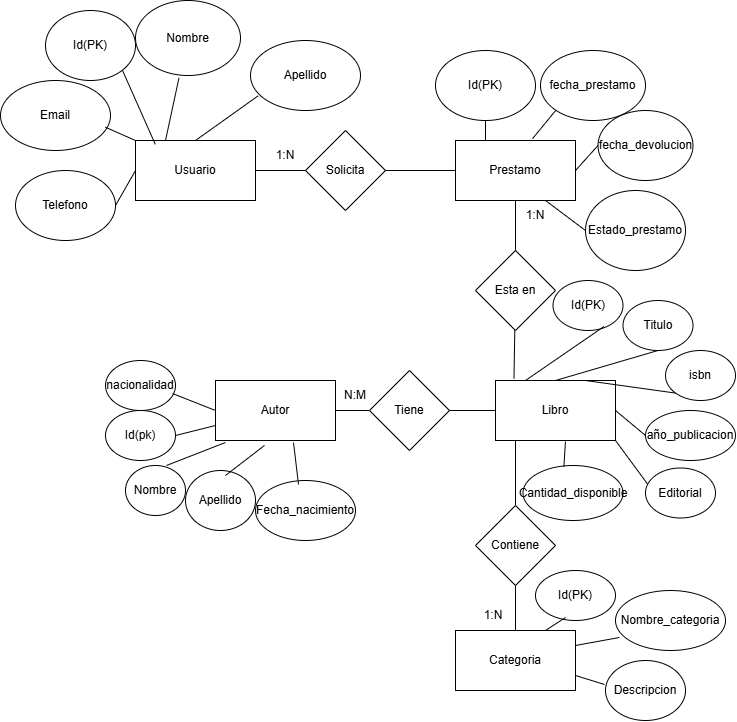

The diagram above was exported from draw.io. Its source (the exported page's mxGraphModel, read from the mxfile embedded in the PNG):
<mxGraphModel dx="2073" dy="1899" grid="1" gridSize="10" guides="1" tooltips="1" connect="1" arrows="1" fold="1" page="1" pageScale="1" pageWidth="827" pageHeight="1169" math="0" shadow="0">
  <root>
    <mxCell id="0" />
    <mxCell id="1" parent="0" />
    <mxCell id="VKECi4Hlh6_sv0JBtwvm-1" parent="1" style="rounded=0;whiteSpace=wrap;html=1;" value="Autor" vertex="1">
      <mxGeometry height="60" width="120" x="180" y="40" as="geometry" />
    </mxCell>
    <mxCell id="VKECi4Hlh6_sv0JBtwvm-2" parent="1" style="rounded=0;whiteSpace=wrap;html=1;" value="Prestamo" vertex="1">
      <mxGeometry height="60" width="120" x="420" y="-200" as="geometry" />
    </mxCell>
    <mxCell id="VKECi4Hlh6_sv0JBtwvm-3" parent="1" style="rounded=0;whiteSpace=wrap;html=1;" value="Usuario" vertex="1">
      <mxGeometry height="60" width="120" x="100" y="-200" as="geometry" />
    </mxCell>
    <mxCell id="VKECi4Hlh6_sv0JBtwvm-4" parent="1" style="rounded=0;whiteSpace=wrap;html=1;" value="Categoria" vertex="1">
      <mxGeometry height="60" width="120" x="420" y="290" as="geometry" />
    </mxCell>
    <mxCell id="VKECi4Hlh6_sv0JBtwvm-5" parent="1" style="rounded=0;whiteSpace=wrap;html=1;" value="Libro" vertex="1">
      <mxGeometry height="60" width="120" x="460" y="40" as="geometry" />
    </mxCell>
    <mxCell id="VKECi4Hlh6_sv0JBtwvm-8" parent="1" style="ellipse;whiteSpace=wrap;html=1;" value="Id(pk)" vertex="1">
      <mxGeometry height="50" width="70" x="70" y="70" as="geometry" />
    </mxCell>
    <mxCell id="VKECi4Hlh6_sv0JBtwvm-9" parent="1" style="ellipse;whiteSpace=wrap;html=1;" value="Nombre" vertex="1">
      <mxGeometry height="50" width="60" x="90" y="125" as="geometry" />
    </mxCell>
    <mxCell id="VKECi4Hlh6_sv0JBtwvm-10" parent="1" style="ellipse;whiteSpace=wrap;html=1;" value="Apellido" vertex="1">
      <mxGeometry height="60" width="70" x="150" y="130" as="geometry" />
    </mxCell>
    <mxCell id="VKECi4Hlh6_sv0JBtwvm-11" parent="1" style="ellipse;whiteSpace=wrap;html=1;" value="nacionalidad" vertex="1">
      <mxGeometry height="50" width="70" x="70" y="20" as="geometry" />
    </mxCell>
    <mxCell id="VKECi4Hlh6_sv0JBtwvm-12" parent="1" style="ellipse;whiteSpace=wrap;html=1;" value="Fecha_nacimiento" vertex="1">
      <mxGeometry height="60" width="100" x="220" y="140" as="geometry" />
    </mxCell>
    <mxCell id="VKECi4Hlh6_sv0JBtwvm-13" edge="1" parent="1" source="VKECi4Hlh6_sv0JBtwvm-11" style="endArrow=none;html=1;rounded=0;entryX=0;entryY=0.5;entryDx=0;entryDy=0;entryPerimeter=0;exitX=0.957;exitY=0.66;exitDx=0;exitDy=0;exitPerimeter=0;" target="VKECi4Hlh6_sv0JBtwvm-1" value="">
      <mxGeometry height="50" relative="1" width="50" as="geometry">
        <mxPoint x="140" y="50" as="sourcePoint" />
        <mxPoint x="190" as="targetPoint" />
      </mxGeometry>
    </mxCell>
    <mxCell id="VKECi4Hlh6_sv0JBtwvm-15" edge="1" parent="1" source="VKECi4Hlh6_sv0JBtwvm-8" style="endArrow=none;html=1;rounded=0;entryX=0;entryY=0.75;entryDx=0;entryDy=0;exitX=1;exitY=0.5;exitDx=0;exitDy=0;" target="VKECi4Hlh6_sv0JBtwvm-1" value="">
      <mxGeometry height="50" relative="1" width="50" as="geometry">
        <mxPoint x="150" y="100" as="sourcePoint" />
        <mxPoint x="190" y="50" as="targetPoint" />
      </mxGeometry>
    </mxCell>
    <mxCell id="VKECi4Hlh6_sv0JBtwvm-19" edge="1" parent="1" source="VKECi4Hlh6_sv0JBtwvm-9" style="endArrow=none;html=1;rounded=0;entryX=0.083;entryY=1.033;entryDx=0;entryDy=0;entryPerimeter=0;exitX=0.683;exitY=0;exitDx=0;exitDy=0;exitPerimeter=0;" target="VKECi4Hlh6_sv0JBtwvm-1" value="">
      <mxGeometry height="50" relative="1" width="50" as="geometry">
        <mxPoint x="150" y="140" as="sourcePoint" />
        <mxPoint x="200" y="90" as="targetPoint" />
      </mxGeometry>
    </mxCell>
    <mxCell id="VKECi4Hlh6_sv0JBtwvm-20" edge="1" parent="1" source="VKECi4Hlh6_sv0JBtwvm-10" style="endArrow=none;html=1;rounded=0;entryX=0.408;entryY=1.083;entryDx=0;entryDy=0;entryPerimeter=0;exitX=0.571;exitY=0.083;exitDx=0;exitDy=0;exitPerimeter=0;" target="VKECi4Hlh6_sv0JBtwvm-1" value="">
      <mxGeometry height="50" relative="1" width="50" as="geometry">
        <mxPoint x="215" y="130" as="sourcePoint" />
        <mxPoint x="265" y="80" as="targetPoint" />
      </mxGeometry>
    </mxCell>
    <mxCell id="VKECi4Hlh6_sv0JBtwvm-21" edge="1" parent="1" source="VKECi4Hlh6_sv0JBtwvm-12" style="endArrow=none;html=1;rounded=0;entryX=0.65;entryY=1.033;entryDx=0;entryDy=0;entryPerimeter=0;exitX=0.43;exitY=0.067;exitDx=0;exitDy=0;exitPerimeter=0;" target="VKECi4Hlh6_sv0JBtwvm-1" value="">
      <mxGeometry height="50" relative="1" width="50" as="geometry">
        <mxPoint x="340" y="210" as="sourcePoint" />
        <mxPoint x="390" y="160" as="targetPoint" />
      </mxGeometry>
    </mxCell>
    <mxCell id="VKECi4Hlh6_sv0JBtwvm-22" edge="1" parent="1" source="VKECi4Hlh6_sv0JBtwvm-1" style="endArrow=none;html=1;rounded=0;exitX=1;exitY=0.5;exitDx=0;exitDy=0;entryX=0;entryY=0.5;entryDx=0;entryDy=0;" target="VKECi4Hlh6_sv0JBtwvm-23" value="">
      <mxGeometry height="50" relative="1" width="50" as="geometry">
        <mxPoint x="300" y="80" as="sourcePoint" />
        <mxPoint x="330" y="70" as="targetPoint" />
      </mxGeometry>
    </mxCell>
    <mxCell id="VKECi4Hlh6_sv0JBtwvm-23" parent="1" style="rhombus;whiteSpace=wrap;html=1;" value="Tiene" vertex="1">
      <mxGeometry height="80" width="80" x="334" y="30" as="geometry" />
    </mxCell>
    <mxCell id="VKECi4Hlh6_sv0JBtwvm-25" edge="1" parent="1" style="endArrow=none;html=1;rounded=0;entryX=0;entryY=0.5;entryDx=0;entryDy=0;" target="VKECi4Hlh6_sv0JBtwvm-5" value="">
      <mxGeometry height="50" relative="1" width="50" as="geometry">
        <mxPoint x="414" y="70" as="sourcePoint" />
        <mxPoint x="450" y="70" as="targetPoint" />
      </mxGeometry>
    </mxCell>
    <mxCell id="VKECi4Hlh6_sv0JBtwvm-26" parent="1" style="ellipse;whiteSpace=wrap;html=1;" value="Id(PK)" vertex="1">
      <mxGeometry height="50" width="70" x="517.5" y="-60" as="geometry" />
    </mxCell>
    <mxCell id="VKECi4Hlh6_sv0JBtwvm-27" parent="1" style="ellipse;whiteSpace=wrap;html=1;" value="Titulo" vertex="1">
      <mxGeometry height="50" width="70" x="587.5" y="-40" as="geometry" />
    </mxCell>
    <mxCell id="VKECi4Hlh6_sv0JBtwvm-28" parent="1" style="ellipse;whiteSpace=wrap;html=1;" value="isbn" vertex="1">
      <mxGeometry height="50" width="70" x="630" y="10" as="geometry" />
    </mxCell>
    <mxCell id="VKECi4Hlh6_sv0JBtwvm-29" parent="1" style="ellipse;whiteSpace=wrap;html=1;" value="año_publicacion" vertex="1">
      <mxGeometry height="50" width="90" x="610" y="70" as="geometry" />
    </mxCell>
    <mxCell id="VKECi4Hlh6_sv0JBtwvm-30" parent="1" style="ellipse;whiteSpace=wrap;html=1;" value="Editorial" vertex="1">
      <mxGeometry height="50" width="70" x="610" y="127.5" as="geometry" />
    </mxCell>
    <mxCell id="VKECi4Hlh6_sv0JBtwvm-31" parent="1" style="ellipse;whiteSpace=wrap;html=1;" value="Cantidad_disponible" vertex="1">
      <mxGeometry height="55" width="100" x="487.5" y="125" as="geometry" />
    </mxCell>
    <mxCell id="VKECi4Hlh6_sv0JBtwvm-32" edge="1" parent="1" source="VKECi4Hlh6_sv0JBtwvm-5" style="endArrow=none;html=1;rounded=0;entryX=0.729;entryY=0.92;entryDx=0;entryDy=0;entryPerimeter=0;exitX=0.25;exitY=0;exitDx=0;exitDy=0;" target="VKECi4Hlh6_sv0JBtwvm-26" value="">
      <mxGeometry height="50" relative="1" width="50" as="geometry">
        <mxPoint x="430" y="140" as="sourcePoint" />
        <mxPoint x="480" y="90" as="targetPoint" />
      </mxGeometry>
    </mxCell>
    <mxCell id="VKECi4Hlh6_sv0JBtwvm-33" edge="1" parent="1" source="VKECi4Hlh6_sv0JBtwvm-5" style="endArrow=none;html=1;rounded=0;entryX=0.5;entryY=1;entryDx=0;entryDy=0;exitX=0.5;exitY=0;exitDx=0;exitDy=0;" target="VKECi4Hlh6_sv0JBtwvm-27" value="">
      <mxGeometry height="50" relative="1" width="50" as="geometry">
        <mxPoint x="430" y="140" as="sourcePoint" />
        <mxPoint x="480" y="90" as="targetPoint" />
      </mxGeometry>
    </mxCell>
    <mxCell id="VKECi4Hlh6_sv0JBtwvm-34" edge="1" parent="1" source="VKECi4Hlh6_sv0JBtwvm-5" style="endArrow=none;html=1;rounded=0;entryX=0;entryY=1;entryDx=0;entryDy=0;exitX=0.75;exitY=0;exitDx=0;exitDy=0;" target="VKECi4Hlh6_sv0JBtwvm-28" value="">
      <mxGeometry height="50" relative="1" width="50" as="geometry">
        <mxPoint x="430" y="140" as="sourcePoint" />
        <mxPoint x="480" y="90" as="targetPoint" />
      </mxGeometry>
    </mxCell>
    <mxCell id="VKECi4Hlh6_sv0JBtwvm-35" edge="1" parent="1" source="VKECi4Hlh6_sv0JBtwvm-5" style="endArrow=none;html=1;rounded=0;entryX=0;entryY=0.5;entryDx=0;entryDy=0;exitX=1;exitY=0.5;exitDx=0;exitDy=0;" target="VKECi4Hlh6_sv0JBtwvm-29" value="">
      <mxGeometry height="50" relative="1" width="50" as="geometry">
        <mxPoint x="430" y="140" as="sourcePoint" />
        <mxPoint x="480" y="90" as="targetPoint" />
      </mxGeometry>
    </mxCell>
    <mxCell id="VKECi4Hlh6_sv0JBtwvm-37" edge="1" parent="1" source="VKECi4Hlh6_sv0JBtwvm-5" style="endArrow=none;html=1;rounded=0;entryX=0.029;entryY=0.32;entryDx=0;entryDy=0;entryPerimeter=0;exitX=1;exitY=1;exitDx=0;exitDy=0;" target="VKECi4Hlh6_sv0JBtwvm-30" value="">
      <mxGeometry height="50" relative="1" width="50" as="geometry">
        <mxPoint x="430" y="140" as="sourcePoint" />
        <mxPoint x="480" y="90" as="targetPoint" />
      </mxGeometry>
    </mxCell>
    <mxCell id="VKECi4Hlh6_sv0JBtwvm-38" edge="1" parent="1" source="VKECi4Hlh6_sv0JBtwvm-31" style="endArrow=none;html=1;rounded=0;entryX=0.583;entryY=1.017;entryDx=0;entryDy=0;entryPerimeter=0;exitX=0.409;exitY=0.018;exitDx=0;exitDy=0;exitPerimeter=0;" target="VKECi4Hlh6_sv0JBtwvm-5" value="">
      <mxGeometry height="50" relative="1" width="50" as="geometry">
        <mxPoint x="430" y="140" as="sourcePoint" />
        <mxPoint x="480" y="90" as="targetPoint" />
      </mxGeometry>
    </mxCell>
    <mxCell id="VKECi4Hlh6_sv0JBtwvm-39" edge="1" parent="1" source="VKECi4Hlh6_sv0JBtwvm-40" style="endArrow=none;html=1;rounded=0;exitX=0.5;exitY=0;exitDx=0;exitDy=0;" value="">
      <mxGeometry height="50" relative="1" width="50" as="geometry">
        <mxPoint x="480" y="170" as="sourcePoint" />
        <mxPoint x="480" y="100" as="targetPoint" />
      </mxGeometry>
    </mxCell>
    <mxCell id="VKECi4Hlh6_sv0JBtwvm-40" parent="1" style="rhombus;whiteSpace=wrap;html=1;" value="Contiene" vertex="1">
      <mxGeometry height="80" width="80" x="440" y="165" as="geometry" />
    </mxCell>
    <mxCell id="VKECi4Hlh6_sv0JBtwvm-42" edge="1" parent="1" source="VKECi4Hlh6_sv0JBtwvm-4" style="endArrow=none;html=1;rounded=0;entryX=0.5;entryY=1;entryDx=0;entryDy=0;exitX=0.5;exitY=0;exitDx=0;exitDy=0;" target="VKECi4Hlh6_sv0JBtwvm-40" value="">
      <mxGeometry height="50" relative="1" width="50" as="geometry">
        <mxPoint x="480" y="290" as="sourcePoint" />
        <mxPoint x="500" y="230" as="targetPoint" />
      </mxGeometry>
    </mxCell>
    <mxCell id="VKECi4Hlh6_sv0JBtwvm-45" parent="1" style="ellipse;whiteSpace=wrap;html=1;" value="Descripcion" vertex="1">
      <mxGeometry height="60" width="80" x="570" y="320" as="geometry" />
    </mxCell>
    <mxCell id="VKECi4Hlh6_sv0JBtwvm-46" parent="1" style="ellipse;whiteSpace=wrap;html=1;" value="Nombre_categoria" vertex="1">
      <mxGeometry height="60" width="110" x="580" y="250" as="geometry" />
    </mxCell>
    <mxCell id="VKECi4Hlh6_sv0JBtwvm-47" parent="1" style="ellipse;whiteSpace=wrap;html=1;" value="Id(PK)" vertex="1">
      <mxGeometry height="50" width="80" x="500" y="230" as="geometry" />
    </mxCell>
    <mxCell id="VKECi4Hlh6_sv0JBtwvm-48" edge="1" parent="1" source="VKECi4Hlh6_sv0JBtwvm-4" style="endArrow=none;html=1;rounded=0;entryX=0.375;entryY=0.94;entryDx=0;entryDy=0;entryPerimeter=0;exitX=0.75;exitY=0;exitDx=0;exitDy=0;" target="VKECi4Hlh6_sv0JBtwvm-47" value="">
      <mxGeometry height="50" relative="1" width="50" as="geometry">
        <mxPoint x="430" y="430" as="sourcePoint" />
        <mxPoint x="480" y="380" as="targetPoint" />
      </mxGeometry>
    </mxCell>
    <mxCell id="VKECi4Hlh6_sv0JBtwvm-49" edge="1" parent="1" source="VKECi4Hlh6_sv0JBtwvm-4" style="endArrow=none;html=1;rounded=0;entryX=0.036;entryY=0.783;entryDx=0;entryDy=0;entryPerimeter=0;exitX=1;exitY=0.25;exitDx=0;exitDy=0;" target="VKECi4Hlh6_sv0JBtwvm-46" value="">
      <mxGeometry height="50" relative="1" width="50" as="geometry">
        <mxPoint x="430" y="430" as="sourcePoint" />
        <mxPoint x="480" y="380" as="targetPoint" />
      </mxGeometry>
    </mxCell>
    <mxCell id="VKECi4Hlh6_sv0JBtwvm-50" edge="1" parent="1" source="VKECi4Hlh6_sv0JBtwvm-4" style="endArrow=none;html=1;rounded=0;entryX=-0.012;entryY=0.4;entryDx=0;entryDy=0;entryPerimeter=0;exitX=1;exitY=0.75;exitDx=0;exitDy=0;" target="VKECi4Hlh6_sv0JBtwvm-45" value="">
      <mxGeometry height="50" relative="1" width="50" as="geometry">
        <mxPoint x="430" y="430" as="sourcePoint" />
        <mxPoint x="480" y="380" as="targetPoint" />
      </mxGeometry>
    </mxCell>
    <mxCell id="VKECi4Hlh6_sv0JBtwvm-51" edge="1" parent="1" source="VKECi4Hlh6_sv0JBtwvm-52" style="endArrow=none;html=1;rounded=0;entryX=0.154;entryY=-0.031;entryDx=0;entryDy=0;entryPerimeter=0;" target="VKECi4Hlh6_sv0JBtwvm-5" value="">
      <mxGeometry height="50" relative="1" width="50" as="geometry">
        <mxPoint x="478" y="-50" as="sourcePoint" />
        <mxPoint x="475" y="30" as="targetPoint" />
      </mxGeometry>
    </mxCell>
    <mxCell id="VKECi4Hlh6_sv0JBtwvm-52" parent="1" style="rhombus;whiteSpace=wrap;html=1;" value="Esta en" vertex="1">
      <mxGeometry height="80" width="80" x="440" y="-90" as="geometry" />
    </mxCell>
    <mxCell id="VKECi4Hlh6_sv0JBtwvm-54" edge="1" parent="1" source="VKECi4Hlh6_sv0JBtwvm-52" style="endArrow=none;html=1;rounded=0;entryX=0.5;entryY=1;entryDx=0;entryDy=0;exitX=0.5;exitY=0;exitDx=0;exitDy=0;" target="VKECi4Hlh6_sv0JBtwvm-2" value="">
      <mxGeometry height="50" relative="1" width="50" as="geometry">
        <mxPoint x="340" y="130" as="sourcePoint" />
        <mxPoint x="390" y="80" as="targetPoint" />
      </mxGeometry>
    </mxCell>
    <mxCell id="VKECi4Hlh6_sv0JBtwvm-55" parent="1" style="ellipse;whiteSpace=wrap;html=1;" value="fecha_prestamo" vertex="1">
      <mxGeometry height="70" width="105" x="505" y="-290" as="geometry" />
    </mxCell>
    <mxCell id="VKECi4Hlh6_sv0JBtwvm-56" parent="1" style="ellipse;whiteSpace=wrap;html=1;" value="Id(PK)" vertex="1">
      <mxGeometry height="70" width="100" x="400" y="-290" as="geometry" />
    </mxCell>
    <mxCell id="VKECi4Hlh6_sv0JBtwvm-57" parent="1" style="ellipse;whiteSpace=wrap;html=1;" value="fecha_devolucion" vertex="1">
      <mxGeometry height="70" width="95" x="562.5" y="-230" as="geometry" />
    </mxCell>
    <mxCell id="VKECi4Hlh6_sv0JBtwvm-58" parent="1" style="ellipse;whiteSpace=wrap;html=1;" value="Estado_prestamo" vertex="1">
      <mxGeometry height="80" width="100" x="550" y="-150" as="geometry" />
    </mxCell>
    <mxCell id="VKECi4Hlh6_sv0JBtwvm-59" edge="1" parent="1" source="VKECi4Hlh6_sv0JBtwvm-2" style="endArrow=none;html=1;rounded=0;entryX=0.5;entryY=1;entryDx=0;entryDy=0;exitX=0.25;exitY=0;exitDx=0;exitDy=0;" target="VKECi4Hlh6_sv0JBtwvm-56" value="">
      <mxGeometry height="50" relative="1" width="50" as="geometry">
        <mxPoint x="360" y="70" as="sourcePoint" />
        <mxPoint x="410" y="20" as="targetPoint" />
      </mxGeometry>
    </mxCell>
    <mxCell id="VKECi4Hlh6_sv0JBtwvm-60" edge="1" parent="1" source="VKECi4Hlh6_sv0JBtwvm-2" style="endArrow=none;html=1;rounded=0;entryX=0;entryY=1;entryDx=0;entryDy=0;exitX=0.642;exitY=-0.031;exitDx=0;exitDy=0;exitPerimeter=0;" target="VKECi4Hlh6_sv0JBtwvm-55" value="">
      <mxGeometry height="50" relative="1" width="50" as="geometry">
        <mxPoint x="360" y="70" as="sourcePoint" />
        <mxPoint x="410" y="20" as="targetPoint" />
      </mxGeometry>
    </mxCell>
    <mxCell id="VKECi4Hlh6_sv0JBtwvm-61" edge="1" parent="1" source="VKECi4Hlh6_sv0JBtwvm-2" style="endArrow=none;html=1;rounded=0;entryX=0;entryY=0.5;entryDx=0;entryDy=0;exitX=1;exitY=0.5;exitDx=0;exitDy=0;" target="VKECi4Hlh6_sv0JBtwvm-57" value="">
      <mxGeometry height="50" relative="1" width="50" as="geometry">
        <mxPoint x="540" y="-170" as="sourcePoint" />
        <mxPoint x="410" y="20" as="targetPoint" />
      </mxGeometry>
    </mxCell>
    <mxCell id="VKECi4Hlh6_sv0JBtwvm-62" edge="1" parent="1" source="VKECi4Hlh6_sv0JBtwvm-2" style="endArrow=none;html=1;rounded=0;entryX=0;entryY=0.5;entryDx=0;entryDy=0;exitX=0.75;exitY=1;exitDx=0;exitDy=0;" target="VKECi4Hlh6_sv0JBtwvm-58" value="">
      <mxGeometry height="50" relative="1" width="50" as="geometry">
        <mxPoint x="360" y="70" as="sourcePoint" />
        <mxPoint x="410" y="20" as="targetPoint" />
      </mxGeometry>
    </mxCell>
    <mxCell id="VKECi4Hlh6_sv0JBtwvm-63" edge="1" parent="1" source="VKECi4Hlh6_sv0JBtwvm-64" style="endArrow=none;html=1;rounded=0;entryX=0;entryY=0.5;entryDx=0;entryDy=0;exitX=1;exitY=0.5;exitDx=0;exitDy=0;" target="VKECi4Hlh6_sv0JBtwvm-2" value="">
      <mxGeometry height="50" relative="1" width="50" as="geometry">
        <mxPoint x="200" y="-80" as="sourcePoint" />
        <mxPoint x="250" y="-130" as="targetPoint" />
      </mxGeometry>
    </mxCell>
    <mxCell id="VKECi4Hlh6_sv0JBtwvm-64" parent="1" style="rhombus;whiteSpace=wrap;html=1;" value="Solicita" vertex="1">
      <mxGeometry height="80" width="80" x="270" y="-210" as="geometry" />
    </mxCell>
    <mxCell id="VKECi4Hlh6_sv0JBtwvm-66" edge="1" parent="1" source="VKECi4Hlh6_sv0JBtwvm-3" style="endArrow=none;html=1;rounded=0;entryX=0;entryY=0.5;entryDx=0;entryDy=0;exitX=1;exitY=0.5;exitDx=0;exitDy=0;" target="VKECi4Hlh6_sv0JBtwvm-64" value="">
      <mxGeometry height="50" relative="1" width="50" as="geometry">
        <mxPoint x="200" y="-80" as="sourcePoint" />
        <mxPoint x="250" y="-130" as="targetPoint" />
      </mxGeometry>
    </mxCell>
    <mxCell id="VKECi4Hlh6_sv0JBtwvm-67" parent="1" style="ellipse;whiteSpace=wrap;html=1;" value="Id(PK)" vertex="1">
      <mxGeometry height="70" width="90" x="10" y="-330" as="geometry" />
    </mxCell>
    <mxCell id="VKECi4Hlh6_sv0JBtwvm-68" parent="1" style="ellipse;whiteSpace=wrap;html=1;" value="Nombre" vertex="1">
      <mxGeometry height="75" width="105" x="100" y="-340" as="geometry" />
    </mxCell>
    <mxCell id="VKECi4Hlh6_sv0JBtwvm-69" parent="1" style="ellipse;whiteSpace=wrap;html=1;" value="Apellido" vertex="1">
      <mxGeometry height="70" width="110" x="215" y="-300" as="geometry" />
    </mxCell>
    <mxCell id="VKECi4Hlh6_sv0JBtwvm-70" parent="1" style="ellipse;whiteSpace=wrap;html=1;" value="Email" vertex="1">
      <mxGeometry height="70" width="110" x="-35" y="-260" as="geometry" />
    </mxCell>
    <mxCell id="VKECi4Hlh6_sv0JBtwvm-71" parent="1" style="ellipse;whiteSpace=wrap;html=1;" value="Telefono" vertex="1">
      <mxGeometry height="70" width="100" x="-20" y="-170" as="geometry" />
    </mxCell>
    <mxCell id="VKECi4Hlh6_sv0JBtwvm-72" edge="1" parent="1" source="VKECi4Hlh6_sv0JBtwvm-71" style="endArrow=none;html=1;rounded=0;entryX=0;entryY=0.5;entryDx=0;entryDy=0;exitX=1;exitY=0.5;exitDx=0;exitDy=0;" target="VKECi4Hlh6_sv0JBtwvm-3" value="">
      <mxGeometry height="50" relative="1" width="50" as="geometry">
        <mxPoint x="260" y="35" as="sourcePoint" />
        <mxPoint x="90" y="-170" as="targetPoint" />
      </mxGeometry>
    </mxCell>
    <mxCell id="VKECi4Hlh6_sv0JBtwvm-73" edge="1" parent="1" source="VKECi4Hlh6_sv0JBtwvm-3" style="endArrow=none;html=1;rounded=0;entryX=0.953;entryY=0.667;entryDx=0;entryDy=0;entryPerimeter=0;exitX=0;exitY=0;exitDx=0;exitDy=0;" target="VKECi4Hlh6_sv0JBtwvm-70" value="">
      <mxGeometry height="50" relative="1" width="50" as="geometry">
        <mxPoint x="270" y="50" as="sourcePoint" />
        <mxPoint x="320" as="targetPoint" />
      </mxGeometry>
    </mxCell>
    <mxCell id="VKECi4Hlh6_sv0JBtwvm-74" edge="1" parent="1" source="VKECi4Hlh6_sv0JBtwvm-3" style="endArrow=none;html=1;rounded=0;entryX=1;entryY=1;entryDx=0;entryDy=0;exitX=0.165;exitY=0.064;exitDx=0;exitDy=0;exitPerimeter=0;" target="VKECi4Hlh6_sv0JBtwvm-67" value="">
      <mxGeometry height="50" relative="1" width="50" as="geometry">
        <mxPoint x="270" y="50" as="sourcePoint" />
        <mxPoint x="320" as="targetPoint" />
      </mxGeometry>
    </mxCell>
    <mxCell id="VKECi4Hlh6_sv0JBtwvm-75" edge="1" parent="1" source="VKECi4Hlh6_sv0JBtwvm-3" style="endArrow=none;html=1;rounded=0;entryX=0.414;entryY=1.032;entryDx=0;entryDy=0;entryPerimeter=0;exitX=0.25;exitY=0;exitDx=0;exitDy=0;" target="VKECi4Hlh6_sv0JBtwvm-68" value="">
      <mxGeometry height="50" relative="1" width="50" as="geometry">
        <mxPoint x="270" y="50" as="sourcePoint" />
        <mxPoint x="320" as="targetPoint" />
      </mxGeometry>
    </mxCell>
    <mxCell id="VKECi4Hlh6_sv0JBtwvm-76" edge="1" parent="1" source="VKECi4Hlh6_sv0JBtwvm-3" style="endArrow=none;html=1;rounded=0;entryX=0.07;entryY=0.79;entryDx=0;entryDy=0;entryPerimeter=0;exitX=0.5;exitY=0;exitDx=0;exitDy=0;" target="VKECi4Hlh6_sv0JBtwvm-69" value="">
      <mxGeometry height="50" relative="1" width="50" as="geometry">
        <mxPoint x="270" y="50" as="sourcePoint" />
        <mxPoint x="320" as="targetPoint" />
      </mxGeometry>
    </mxCell>
    <mxCell id="VKECi4Hlh6_sv0JBtwvm-78" parent="1" style="text;html=1;whiteSpace=wrap;strokeColor=none;fillColor=none;align=center;verticalAlign=middle;rounded=0;" value="N:M" vertex="1">
      <mxGeometry height="30" width="60" x="290" y="40" as="geometry" />
    </mxCell>
    <mxCell id="VKECi4Hlh6_sv0JBtwvm-80" parent="1" style="text;html=1;whiteSpace=wrap;strokeColor=none;fillColor=none;align=center;verticalAlign=middle;rounded=0;" value="1:N" vertex="1">
      <mxGeometry height="30" width="60" x="220" y="-200" as="geometry" />
    </mxCell>
    <mxCell id="VKECi4Hlh6_sv0JBtwvm-82" parent="1" style="text;html=1;whiteSpace=wrap;strokeColor=none;fillColor=none;align=center;verticalAlign=middle;rounded=0;" value="1:N" vertex="1">
      <mxGeometry height="30" width="60" x="427.5" y="260" as="geometry" />
    </mxCell>
    <mxCell id="VKECi4Hlh6_sv0JBtwvm-83" parent="1" style="text;html=1;whiteSpace=wrap;strokeColor=none;fillColor=none;align=center;verticalAlign=middle;rounded=0;" value="1:N" vertex="1">
      <mxGeometry height="30" width="60" x="470" y="-140" as="geometry" />
    </mxCell>
  </root>
</mxGraphModel>